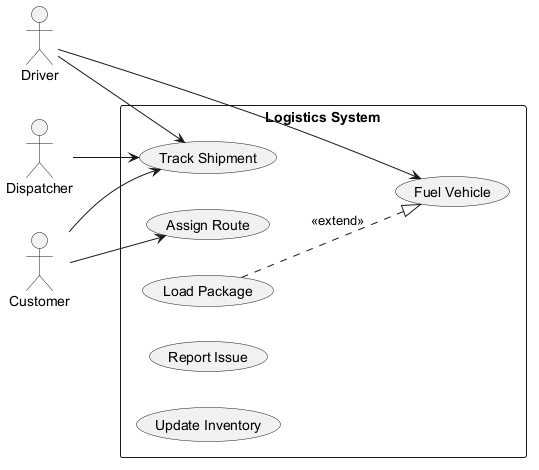

The diagram above was rendered by PlantUML. Its source (embedded in the PNG):
@startuml

left to right direction
actor "Dispatcher" as Dispatcher
actor "Customer" as Customer
actor "Driver" as Driver
rectangle "Logistics System" {
  usecase "Assign Route" as UC_AssignRoute
  usecase "Track Shipment" as UC_TrackShipment
  usecase "Fuel Vehicle" as UC_FuelVehicle
  usecase "Load Package" as UC_LoadPackage
  usecase "Report Issue" as UC_ReportIssue
  usecase "Update Inventory" as UC_UpdateInventory
}
Dispatcher --> UC_TrackShipment
Customer --> UC_TrackShipment
Customer --> UC_AssignRoute
Driver --> UC_FuelVehicle
Driver --> UC_TrackShipment
UC_LoadPackage ..|> UC_FuelVehicle : <<extend>>
@enduml